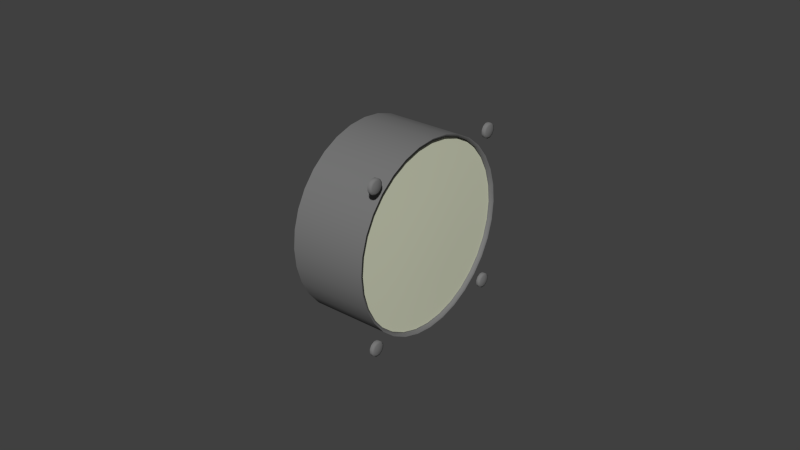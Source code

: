 # Source: manifold.blend  (saved by Blender 2.71.0; exported with 4.5.12 LTS)
import bpy
from mathutils import Matrix  # noqa: F401  (used for matrix-valued properties, if any)

bpy.ops.wm.read_factory_settings(use_empty=True)
scene = bpy.context.scene
scene.name = 'Scene'

# ---- collections
col_collection_1 = bpy.data.collections.new('Collection 1'); scene.collection.children.link(col_collection_1)

# ---- materials (node trees are filled in below, after node groups)
mat_engine_blk_025 = bpy.data.materials.new('Engine.blk.025')
mat_engine_blk_025.alpha_threshold = 0.0
mat_engine_blk_025.use_transparent_shadow = False
mat_engine_blk_025.diffuse_color = (0.1882, 0.1882, 0.1882, 1.0)
mat_engine_blk_025.specular_color = (0.498, 0.498, 0.498)
mat_engine_blk_025.roughness = 0.5
mat_engine_blk_025.specular_intensity = 0.12
mat_engine_blk_025.line_color = (0.0, 0.0, 0.0, 1.0)
mat_needle_014 = bpy.data.materials.new('Needle.014')
mat_needle_014.alpha_threshold = 0.0
mat_needle_014.use_transparent_shadow = False
mat_needle_014.diffuse_color = (0.6702, 0.8601, 0.6732, 1.0)
mat_needle_014.roughness = 0.5
mat_needle_014.specular_intensity = 0.12
mat_needle_014.line_color = (0.0, 0.0, 0.0, 1.0)
mat_engine_blk_026 = bpy.data.materials.new('Engine.blk.026')
mat_engine_blk_026.alpha_threshold = 0.0
mat_engine_blk_026.use_transparent_shadow = False
mat_engine_blk_026.diffuse_color = (0.1882, 0.1882, 0.1882, 1.0)
mat_engine_blk_026.specular_color = (0.498, 0.498, 0.498)
mat_engine_blk_026.roughness = 0.5
mat_engine_blk_026.specular_intensity = 0.12
mat_engine_blk_026.line_color = (0.0, 0.0, 0.0, 1.0)
mat_glass_011 = bpy.data.materials.new('Glass.011')
mat_glass_011.alpha_threshold = 0.0
mat_glass_011.use_transparent_shadow = False
mat_glass_011.diffuse_color = (0.6716, 0.696, 0.5298, 1.0)
mat_glass_011.roughness = 0.5
mat_glass_011.specular_intensity = 0.6
mat_glass_011.line_color = (0.0, 0.0, 0.0, 0.25)
mat_needle_013 = bpy.data.materials.new('Needle.013')
mat_needle_013.alpha_threshold = 0.0
mat_needle_013.use_transparent_shadow = False
mat_needle_013.diffuse_color = (0.6702, 0.8601, 0.6732, 1.0)
mat_needle_013.roughness = 0.5
mat_needle_013.specular_intensity = 0.12
mat_needle_013.line_color = (0.0, 0.0, 0.0, 1.0)
mat_texture_018 = bpy.data.materials.new('Texture.018')
mat_texture_018.alpha_threshold = 0.0
mat_texture_018.use_transparent_shadow = False
mat_texture_018.diffuse_color = (1.0, 1.0, 1.0, 1.0)
mat_texture_018.specular_color = (0.1, 0.1, 0.1)
mat_texture_018.roughness = 0.5
mat_texture_018.specular_intensity = 0.96
mat_texture_018.line_color = (0.0, 0.0, 0.0, 1.0)

# ---- node groups
ng_auto_smooth = bpy.data.node_groups.new('Auto Smooth', 'GeometryNodeTree')
_s = ng_auto_smooth.interface.new_socket(name='Geometry', in_out='OUTPUT', socket_type='NodeSocketGeometry')
_s = ng_auto_smooth.interface.new_socket(name='Geometry', in_out='INPUT', socket_type='NodeSocketGeometry')
_s = ng_auto_smooth.interface.new_socket(name='Angle', in_out='INPUT', socket_type='NodeSocketFloat')
_s.subtype = 'ANGLE'
_s.min_value = 0.0
_s.max_value = 3.142
ng_auto_smooth.is_modifier = True
_N = ng_auto_smooth.nodes; _L = ng_auto_smooth.links
n0 = _N.new('NodeGroupOutput'); n0.name = 'Group Output'; n0.location = (480, -100)
n1 = _N.new('NodeGroupInput'); n1.name = 'Group Input'; n1.location = (-420, -300)
n2 = _N.new('NodeGroupInput'); n2.name = 'Group Input.001'; n2.location = (-60, -100)
n3 = _N.new('GeometryNodeSetShadeSmooth'); n3.name = 'Set Shade Smooth'; n3.location = (120, -100)
n3.domain = 'EDGE'
n4 = _N.new('GeometryNodeSetShadeSmooth'); n4.name = 'Set Shade Smooth.001'; n4.location = (300, -100)
n5 = _N.new('GeometryNodeInputMeshEdgeAngle'); n5.name = 'Edge Angle'; n5.location = (-420, -220)
n6 = _N.new('GeometryNodeInputEdgeSmooth'); n6.name = 'Is Edge Smooth'; n6.location = (-60, -160)
n7 = _N.new('GeometryNodeInputShadeSmooth'); n7.name = 'Is Face Smooth'; n7.location = (-240, -340)
n8 = _N.new('FunctionNodeBooleanMath'); n8.name = 'Boolean Math'; n8.location = (-60, -220)
n9 = _N.new('FunctionNodeCompare'); n9.name = 'Compare'; n9.location = (-240, -180)
n9.operation = 'LESS_EQUAL'
_L.new(n5.outputs[0], n9.inputs[0])
_L.new(n4.outputs[0], n0.inputs[0])
_L.new(n1.outputs[1], n9.inputs[1])
_L.new(n9.outputs[0], n8.inputs[0])
_L.new(n7.outputs[0], n8.inputs[1])
_L.new(n2.outputs[0], n3.inputs[0])
_L.new(n6.outputs[0], n3.inputs[1])
_L.new(n3.outputs[0], n4.inputs[0])
_L.new(n8.outputs[0], n3.inputs[2])
n0.is_active_output = True

# ---- material node trees

# ---- world
world_world = bpy.data.worlds.new('World'); scene.world = world_world
world_world.color = (0.05088, 0.05088, 0.05088)
world_world.use_sun_shadow = False
world_world.sun_shadow_jitter_overblur = 0.0
world_world.cycles.sampling_method = 'MANUAL'
world_world.cycles.sample_map_resolution = 256

# ---- meshes
me_cylinder_064 = bpy.data.meshes.new('Cylinder.064')
me_cylinder_064.from_pydata([(-0.0005, 0.02682, 0.02682), (-0.0005, 0.02744, 0.02575), (-0.0005, 0.02744, 0.02451), (-0.0005, 0.02682, 0.02344), (-0.0005, 0.02575, 0.02282), (-0.0005, 0.02451, 0.02282), (-0.0005, 0.02344, 0.02344), (-0.0005, 0.02282, 0.02451), (-0.0005, 0.02282, 0.02575), (-0.0005, 0.02344, 0.02682), (-0.0005, 0.02451, 0.02744), (-0.0005, 0.02575, 0.02744), (0.000434, 0.02682, 0.02682), (0.000434, 0.02744, 0.02575), (0.000434, 0.02744, 0.02451), (0.000434, 0.02682, 0.02344), (0.000434, 0.02575, 0.02282), (0.000434, 0.02451, 0.02282), (0.000434, 0.02344, 0.02344), (0.000434, 0.02282, 0.02451), (0.000434, 0.02282, 0.02575), (0.000434, 0.02344, 0.02682), (0.000434, 0.02451, 0.02744), (0.000434, 0.02575, 0.02744), (-0.0005, 0.02513, 0.02513), (0.000984, 0.02513, 0.02513), (0.000688, 0.0264, 0.0264), (0.000688, 0.02686, 0.0256), (0.000688, 0.02686, 0.02467), (0.000688, 0.0264, 0.02387), (0.000688, 0.0256, 0.02341), (0.000688, 0.02467, 0.02341), (0.000688, 0.02387, 0.02387), (0.000688, 0.02341, 0.02467), (0.000688, 0.02341, 0.0256), (0.000688, 0.02387, 0.0264), (0.000688, 0.02467, 0.02686), (0.000688, 0.0256, 0.02686), (0.000688, -0.02457, 0.02686), (0.000688, -0.02549, 0.02686), (0.000688, -0.02629, 0.0264), (0.000688, -0.02675, 0.0256), (0.000688, -0.02675, 0.02467), (0.000688, -0.02629, 0.02387), (0.000688, -0.02549, 0.02341), (0.000688, -0.02457, 0.02341), (0.000688, -0.02376, 0.02387), (0.000688, -0.0233, 0.02467), (0.000688, -0.0233, 0.0256), (0.000688, -0.02376, 0.0264), (0.000984, -0.02503, 0.02513), (-0.0005, -0.02503, 0.02513), (0.000434, -0.02441, 0.02744), (0.000434, -0.02565, 0.02744), (0.000434, -0.02672, 0.02682), (0.000434, -0.02734, 0.02575), (0.000434, -0.02734, 0.02451), (0.000434, -0.02672, 0.02344), (0.000434, -0.02565, 0.02282), (0.000434, -0.02441, 0.02282), (0.000434, -0.02334, 0.02344), (0.000434, -0.02272, 0.02451), (0.000434, -0.02272, 0.02575), (0.000434, -0.02334, 0.02682), (-0.0005, -0.02441, 0.02744), (-0.0005, -0.02565, 0.02744), (-0.0005, -0.02672, 0.02682), (-0.0005, -0.02734, 0.02575), (-0.0005, -0.02734, 0.02451), (-0.0005, -0.02672, 0.02344), (-0.0005, -0.02565, 0.02282), (-0.0005, -0.02441, 0.02282), (-0.0005, -0.02334, 0.02344), (-0.0005, -0.02272, 0.02451), (-0.0005, -0.02272, 0.02575), (-0.0005, -0.02334, 0.02682), (-0.0005, -0.02334, -0.02334), (-0.0005, -0.02272, -0.02441), (-0.0005, -0.02272, -0.02565), (-0.0005, -0.02334, -0.02672), (-0.0005, -0.02441, -0.02734), (-0.0005, -0.02565, -0.02734), (-0.0005, -0.02672, -0.02672), (-0.0005, -0.02734, -0.02565), (-0.0005, -0.02734, -0.02441), (-0.0005, -0.02672, -0.02334), (-0.0005, -0.02565, -0.02272), (-0.0005, -0.02441, -0.02272), (0.000434, -0.02334, -0.02334), (0.000434, -0.02272, -0.02441), (0.000434, -0.02272, -0.02565), (0.000434, -0.02334, -0.02672), (0.000434, -0.02441, -0.02734), (0.000434, -0.02565, -0.02734), (0.000434, -0.02672, -0.02672), (0.000434, -0.02734, -0.02565), (0.000434, -0.02734, -0.02441), (0.000434, -0.02672, -0.02334), (0.000434, -0.02565, -0.02272), (0.000434, -0.02441, -0.02272), (-0.0005, -0.02503, -0.02503), (0.000984, -0.02503, -0.02503), (0.000688, -0.02376, -0.02376), (0.000688, -0.0233, -0.02457), (0.000688, -0.0233, -0.02549), (0.000688, -0.02376, -0.02629), (0.000688, -0.02457, -0.02675), (0.000688, -0.02549, -0.02675), (0.000688, -0.02629, -0.02629), (0.000688, -0.02675, -0.02549), (0.000688, -0.02675, -0.02457), (0.000688, -0.02629, -0.02376), (0.000688, -0.02549, -0.0233), (0.000688, -0.02457, -0.0233), (0.000688, 0.0256, -0.0233), (0.000688, 0.02467, -0.0233), (0.000688, 0.02387, -0.02376), (0.000688, 0.02341, -0.02457), (0.000688, 0.02341, -0.02549), (0.000688, 0.02387, -0.02629), (0.000688, 0.02467, -0.02675), (0.000688, 0.0256, -0.02675), (0.000688, 0.0264, -0.02629), (0.000688, 0.02686, -0.02549), (0.000688, 0.02686, -0.02457), (0.000688, 0.0264, -0.02376), (0.000984, 0.02513, -0.02503), (-0.0005, 0.02513, -0.02503), (0.000434, 0.02575, -0.02272), (0.000434, 0.02451, -0.02272), (0.000434, 0.02344, -0.02334), (0.000434, 0.02282, -0.02441), (0.000434, 0.02282, -0.02565), (0.000434, 0.02344, -0.02672), (0.000434, 0.02451, -0.02734), (0.000434, 0.02575, -0.02734), (0.000434, 0.02682, -0.02672), (0.000434, 0.02744, -0.02565), (0.000434, 0.02744, -0.02441), (0.000434, 0.02682, -0.02334), (-0.0005, 0.02575, -0.02272), (-0.0005, 0.02451, -0.02272), (-0.0005, 0.02344, -0.02334), (-0.0005, 0.02282, -0.02441), (-0.0005, 0.02282, -0.02565), (-0.0005, 0.02344, -0.02672), (-0.0005, 0.02451, -0.02734), (-0.0005, 0.02575, -0.02734), (-0.0005, 0.02682, -0.02672), (-0.0005, 0.02744, -0.02565), (-0.0005, 0.02744, -0.02441), (-0.0005, 0.02682, -0.02334)], [], [(0, 12, 13, 1), (1, 13, 14, 2), (2, 14, 15, 3), (3, 15, 16, 4), (4, 16, 17, 5), (5, 17, 18, 6), (6, 18, 19, 7), (7, 19, 20, 8), (8, 20, 21, 9), (9, 21, 22, 10), (10, 22, 23, 11), (12, 0, 11, 23), (24, 0, 1), (26, 25, 27), (12, 26, 27, 13), (2, 24, 1), (27, 25, 28), (13, 27, 28, 14), (3, 24, 2), (28, 25, 29), (14, 28, 29, 15), (4, 24, 3), (29, 25, 30), (15, 29, 30, 16), (5, 24, 4), (30, 25, 31), (16, 30, 31, 17), (6, 24, 5), (31, 25, 32), (17, 31, 32, 18), (7, 24, 6), (32, 25, 33), (18, 32, 33, 19), (8, 24, 7), (33, 25, 34), (19, 33, 34, 20), (9, 24, 8), (34, 25, 35), (20, 34, 35, 21), (10, 24, 9), (35, 25, 36), (21, 35, 36, 22), (11, 24, 10), (36, 25, 37), (22, 36, 37, 23), (0, 24, 11), (37, 25, 26), (23, 37, 26, 12), (52, 38, 49, 63), (38, 50, 49), (75, 51, 64), (53, 39, 38, 52), (39, 50, 38), (64, 51, 65), (54, 40, 39, 53), (40, 50, 39), (65, 51, 66), (55, 41, 40, 54), (41, 50, 40), (66, 51, 67), (56, 42, 41, 55), (42, 50, 41), (67, 51, 68), (57, 43, 42, 56), (43, 50, 42), (68, 51, 69), (58, 44, 43, 57), (44, 50, 43), (69, 51, 70), (59, 45, 44, 58), (45, 50, 44), (70, 51, 71), (60, 46, 45, 59), (46, 50, 45), (71, 51, 72), (61, 47, 46, 60), (47, 50, 46), (72, 51, 73), (62, 48, 47, 61), (48, 50, 47), (73, 51, 74), (63, 49, 48, 62), (49, 50, 48), (74, 51, 75), (64, 52, 63, 75), (65, 53, 52, 64), (66, 54, 53, 65), (67, 55, 54, 66), (68, 56, 55, 67), (69, 57, 56, 68), (70, 58, 57, 69), (71, 59, 58, 70), (72, 60, 59, 71), (73, 61, 60, 72), (74, 62, 61, 73), (75, 63, 62, 74), (76, 88, 89, 77), (77, 89, 90, 78), (78, 90, 91, 79), (79, 91, 92, 80), (80, 92, 93, 81), (81, 93, 94, 82), (82, 94, 95, 83), (83, 95, 96, 84), (84, 96, 97, 85), (85, 97, 98, 86), (86, 98, 99, 87), (87, 99, 88, 76), (77, 100, 76), (102, 101, 103), (88, 102, 103, 89), (78, 100, 77), (103, 101, 104), (89, 103, 104, 90), (79, 100, 78), (104, 101, 105), (90, 104, 105, 91), (80, 100, 79), (105, 101, 106), (91, 105, 106, 92), (81, 100, 80), (106, 101, 107), (92, 106, 107, 93), (82, 100, 81), (107, 101, 108), (93, 107, 108, 94), (83, 100, 82), (108, 101, 109), (94, 108, 109, 95), (84, 100, 83), (109, 101, 110), (95, 109, 110, 96), (85, 100, 84), (110, 101, 111), (96, 110, 111, 97), (86, 100, 85), (111, 101, 112), (97, 111, 112, 98), (87, 100, 86), (112, 101, 113), (98, 112, 113, 99), (76, 100, 87), (113, 101, 102), (99, 113, 102, 88), (128, 114, 125, 139), (114, 126, 125), (151, 127, 140), (129, 115, 114, 128), (115, 126, 114), (140, 127, 141), (130, 116, 115, 129), (116, 126, 115), (141, 127, 142), (131, 117, 116, 130), (117, 126, 116), (142, 127, 143), (132, 118, 117, 131), (118, 126, 117), (143, 127, 144), (133, 119, 118, 132), (119, 126, 118), (144, 127, 145), (134, 120, 119, 133), (120, 126, 119), (145, 127, 146), (135, 121, 120, 134), (121, 126, 120), (146, 127, 147), (136, 122, 121, 135), (122, 126, 121), (147, 127, 148), (137, 123, 122, 136), (123, 126, 122), (148, 127, 149), (138, 124, 123, 137), (124, 126, 123), (149, 127, 150), (139, 125, 124, 138), (125, 126, 124), (150, 127, 151), (140, 128, 139, 151), (141, 129, 128, 140), (142, 130, 129, 141), (143, 131, 130, 142), (144, 132, 131, 143), (145, 133, 132, 144), (146, 134, 133, 145), (147, 135, 134, 146), (148, 136, 135, 147), (149, 137, 136, 148), (150, 138, 137, 149), (151, 139, 138, 150)])
me_cylinder_064.polygons.foreach_set('use_smooth', [True] * 192)
me_cylinder_064.materials.append(mat_engine_blk_025)
me_cylinder_064.use_remesh_preserve_volume = False
me_cylinder_064.use_remesh_preserve_attributes = False
me_cylinder_064.use_mirror_vertex_groups = False
me_cylinder_064.update()
me_plane_012 = bpy.data.meshes.new('Plane.012')
me_plane_012.from_pydata([(-0.004577, 0.000544, -0.001845), (-0.004577, 0.000518, -0.02224), (-0.004577, -0.000575, -0.02224), (-0.004577, -0.000549, -0.001843), (-0.0041, -3.1e-05, -0.02374), (-0.004577, 0.001602, 0.000923), (-0.004577, 0.001849, -2e-06), (-0.004577, 0.0016, -0.000926), (-0.0041, -2e-06, -0.001849), (-0.004577, -0.001602, -0.000923), (-0.004577, -0.001849, 2e-06), (-0.004577, -0.0016, 0.000926), (-0.004577, -0.000923, 0.001602), (-0.0041, 2e-06, 0.001849), (-0.004577, 0.000926, 0.0016), (-0.003104, 0.0, 0.0), (-0.003104, 1.4e-05, 0.01134), (-0.004577, -0.000911, 0.009741), (-0.0041, 1.3e-05, 0.009493), (-0.004577, 0.000937, 0.009739), (-0.004577, 0.001615, 0.01041), (-0.004577, 0.001863, 0.01134), (-0.004577, 0.001616, 0.01226), (-0.004577, 1.6e-05, 0.01319), (-0.004577, -0.001586, 0.01227), (-0.004577, -0.001834, 0.01134), (-0.004577, -0.001587, 0.01042), (-0.004577, 0.000941, 0.0129), (-0.004577, -0.000907, 0.0129)], [], [(2, 4, 8, 3), (0, 8, 4, 1), (15, 6, 5), (15, 7, 6), (15, 0, 7), (8, 0, 15), (15, 3, 8), (15, 9, 3), (15, 10, 9), (15, 11, 10), (15, 12, 11), (15, 13, 12), (15, 14, 13), (15, 5, 14), (16, 26, 17), (16, 17, 18), (16, 18, 19), (16, 19, 20), (16, 20, 21), (16, 21, 22), (16, 22, 27), (16, 27, 23), (16, 23, 28), (16, 28, 24), (16, 24, 25), (16, 25, 26), (12, 13, 18, 17), (13, 14, 19, 18)])
me_plane_012.polygons.foreach_set('use_smooth', [True] * 28)
me_plane_012.materials.append(mat_needle_014)
me_plane_012.materials.append(mat_engine_blk_026)
me_plane_012.use_remesh_preserve_volume = False
me_plane_012.use_remesh_preserve_attributes = False
me_plane_012.use_mirror_vertex_groups = False
me_plane_012.update()
me_circle_021 = bpy.data.meshes.new('Circle.021')
me_circle_021.from_pydata([(-0.003715, 0.02076, 0.02076), (-0.003715, 0.02442, 0.01632), (-0.003715, 0.02713, 0.01124), (-0.003715, 0.0288, 0.005729), (-0.003715, 0.02937, 0.0), (-0.003715, 0.0288, -0.005729), (-0.003715, 0.02713, -0.01124), (-0.003715, 0.02442, -0.01632), (-0.003715, 0.02076, -0.02076), (-0.003715, 0.01632, -0.02442), (-0.003715, 0.01124, -0.02713), (-0.003715, 0.005729, -0.0288), (-0.003715, 0.0, -0.02937), (-0.003715, -0.005729, -0.0288), (-0.003715, -0.01124, -0.02713), (-0.003715, -0.01632, -0.02442), (-0.003715, -0.02076, -0.02076), (-0.003715, -0.02442, -0.01632), (-0.003715, -0.02713, -0.01124), (-0.003715, -0.0288, -0.005729), (-0.003715, -0.02937, 0.0), (-0.003715, -0.0288, 0.005729), (-0.003715, -0.02713, 0.01124), (-0.003715, -0.02442, 0.01632), (-0.003715, -0.02076, 0.02076), (-0.003715, -0.01632, 0.02442), (-0.003715, -0.01124, 0.02713), (-0.003715, -0.005729, 0.0288), (-0.003715, 0.0, 0.02937), (-0.003715, 0.005729, 0.0288), (-0.003715, 0.01124, 0.02713), (-0.003715, 0.01632, 0.02442), (-0.001639, 0.01632, 0.02442), (-0.001639, 0.02076, 0.02076), (-0.001639, 0.01124, 0.02713), (-0.001639, 0.005729, 0.0288), (-0.001639, 0.0, 0.02937), (-0.001639, -0.005729, 0.0288), (-0.001639, -0.01124, 0.02713), (-0.001639, -0.01632, 0.02442), (-0.001639, -0.02076, 0.02076), (-0.001639, -0.02442, 0.01632), (-0.001639, -0.02713, 0.01124), (-0.001639, -0.0288, 0.005729), (-0.001639, -0.02937, 0.0), (-0.001639, -0.0288, -0.005729), (-0.001639, -0.02713, -0.01124), (-0.001639, -0.02442, -0.01632), (-0.001639, -0.02076, -0.02076), (-0.001639, -0.01632, -0.02442), (-0.001639, -0.01124, -0.02713), (-0.001639, -0.005729, -0.0288), (-0.001639, 0.0, -0.02937), (-0.001639, 0.005729, -0.0288), (-0.001639, 0.01124, -0.02713), (-0.001639, 0.01632, -0.02442), (-0.001639, 0.02076, -0.02076), (-0.001639, 0.02442, -0.01632), (-0.001639, 0.02713, -0.01124), (-0.001639, 0.0288, -0.005729), (-0.001639, 0.02937, 0.0), (-0.001639, 0.0288, 0.005729), (-0.001639, 0.02713, 0.01124), (-0.001639, 0.02442, 0.01632), (-0.00102, 0.0, 0.0), (-0.001188, 0.008158, 0.01221), (-0.001188, 0.01038, 0.01038), (-0.001188, 0.005619, 0.01357), (-0.001188, 0.002865, 0.0144), (-0.001188, 0.0, 0.01468), (-0.001188, -0.002865, 0.0144), (-0.001188, -0.005619, 0.01357), (-0.001188, -0.008158, 0.01221), (-0.001188, -0.01038, 0.01038), (-0.001188, -0.01221, 0.008158), (-0.001188, -0.01357, 0.005619), (-0.001188, -0.0144, 0.002865), (-0.001188, -0.01468, 0.0), (-0.001188, -0.0144, -0.002865), (-0.001188, -0.01357, -0.005619), (-0.001188, -0.01221, -0.008158), (-0.001188, -0.01038, -0.01038), (-0.001188, -0.008158, -0.01221), (-0.001188, -0.005619, -0.01357), (-0.001188, -0.002865, -0.0144), (-0.001188, 0.0, -0.01468), (-0.001188, 0.002865, -0.0144), (-0.001188, 0.005619, -0.01357), (-0.001188, 0.008158, -0.01221), (-0.001188, 0.01038, -0.01038), (-0.001188, 0.01221, -0.008158), (-0.001188, 0.01357, -0.005619), (-0.001188, 0.0144, -0.002865), (-0.001188, 0.01468, 0.0), (-0.001188, 0.0144, 0.002865), (-0.001188, 0.01357, 0.005619), (-0.001188, 0.01221, 0.008158)], [], [(0, 31, 32, 33), (31, 30, 34, 32), (30, 29, 35, 34), (29, 28, 36, 35), (28, 27, 37, 36), (27, 26, 38, 37), (26, 25, 39, 38), (25, 24, 40, 39), (24, 23, 41, 40), (23, 22, 42, 41), (22, 21, 43, 42), (21, 20, 44, 43), (20, 19, 45, 44), (19, 18, 46, 45), (18, 17, 47, 46), (17, 16, 48, 47), (16, 15, 49, 48), (15, 14, 50, 49), (14, 13, 51, 50), (13, 12, 52, 51), (12, 11, 53, 52), (11, 10, 54, 53), (10, 9, 55, 54), (9, 8, 56, 55), (8, 7, 57, 56), (7, 6, 58, 57), (6, 5, 59, 58), (5, 4, 60, 59), (4, 3, 61, 60), (3, 2, 62, 61), (2, 1, 63, 62), (1, 0, 33, 63), (65, 64, 66), (32, 65, 66, 33), (67, 64, 65), (34, 67, 65, 32), (68, 64, 67), (35, 68, 67, 34), (69, 64, 68), (36, 69, 68, 35), (70, 64, 69), (37, 70, 69, 36), (71, 64, 70), (38, 71, 70, 37), (72, 64, 71), (39, 72, 71, 38), (73, 64, 72), (40, 73, 72, 39), (74, 64, 73), (41, 74, 73, 40), (75, 64, 74), (42, 75, 74, 41), (76, 64, 75), (43, 76, 75, 42), (77, 64, 76), (44, 77, 76, 43), (78, 64, 77), (45, 78, 77, 44), (79, 64, 78), (46, 79, 78, 45), (80, 64, 79), (47, 80, 79, 46), (81, 64, 80), (48, 81, 80, 47), (82, 64, 81), (49, 82, 81, 48), (83, 64, 82), (50, 83, 82, 49), (84, 64, 83), (51, 84, 83, 50), (85, 64, 84), (52, 85, 84, 51), (86, 64, 85), (53, 86, 85, 52), (87, 64, 86), (54, 87, 86, 53), (88, 64, 87), (55, 88, 87, 54), (89, 64, 88), (56, 89, 88, 55), (90, 64, 89), (57, 90, 89, 56), (91, 64, 90), (58, 91, 90, 57), (92, 64, 91), (59, 92, 91, 58), (93, 64, 92), (60, 93, 92, 59), (94, 64, 93), (61, 94, 93, 60), (95, 64, 94), (62, 95, 94, 61), (96, 64, 95), (63, 96, 95, 62), (66, 64, 96), (33, 66, 96, 63)])
me_circle_021.polygons.foreach_set('use_smooth', [True] * 96)
me_circle_021.materials.append(mat_glass_011)
me_circle_021.use_remesh_preserve_volume = False
me_circle_021.use_remesh_preserve_attributes = False
me_circle_021.use_mirror_vertex_groups = False
me_circle_021.update()
me_cylinder_063 = bpy.data.meshes.new('Cylinder.063')
me_cylinder_063.from_pydata([(-0.004874, 0.02025, 0.02025), (-0.004874, 0.02381, 0.01591), (-0.004874, 0.02645, 0.01096), (-0.004874, 0.02808, 0.005586), (-0.004874, 0.02863, 0.0), (-0.004874, 0.02808, -0.005586), (-0.004874, 0.02645, -0.01096), (-0.004874, 0.02381, -0.01591), (-0.004874, 0.02025, -0.02025), (-0.004874, 0.01591, -0.02381), (-0.004874, 0.01096, -0.02645), (-0.004874, 0.005586, -0.02808), (-0.004874, 0.0, -0.02863), (-0.004874, -0.005586, -0.02808), (-0.004874, -0.01096, -0.02645), (-0.004874, -0.01591, -0.02381), (-0.004874, -0.02025, -0.02025), (-0.004874, -0.02381, -0.01591), (-0.004874, -0.02645, -0.01096), (-0.004874, -0.02808, -0.005586), (-0.004874, -0.02863, 0.0), (-0.004874, -0.02808, 0.005586), (-0.004874, -0.02645, 0.01096), (-0.004874, -0.02381, 0.01591), (-0.004874, -0.02025, 0.02025), (-0.004874, -0.01591, 0.02381), (-0.004874, -0.01096, 0.02645), (-0.004874, -0.005586, 0.02808), (-0.004874, 0.0, 0.02863), (-0.004874, 0.005586, 0.02808), (-0.004874, 0.01096, 0.02645), (-0.004874, 0.01591, 0.02381), (-0.004874, 0.0, 0.0)], [], [(1, 0, 32), (32, 2, 1), (32, 3, 2), (32, 4, 3), (32, 5, 4), (32, 6, 5), (32, 7, 6), (32, 8, 7), (32, 9, 8), (32, 10, 9), (32, 11, 10), (32, 12, 11), (32, 13, 12), (32, 14, 13), (32, 15, 14), (32, 16, 15), (32, 17, 16), (32, 18, 17), (32, 19, 18), (32, 20, 19), (32, 21, 20), (32, 22, 21), (32, 23, 22), (32, 24, 23), (32, 25, 24), (32, 26, 25), (32, 27, 26), (32, 28, 27), (32, 29, 28), (32, 30, 29), (32, 31, 30), (32, 0, 31)])
_uv = me_cylinder_063.uv_layers.new(name='UVMap')
_uv.uv.foreach_set('vector', [0.9157, 0.7778, 0.8536, 0.8536, 0.5, 0.5, 0.5, 0.5, 0.9619, 0.6913, 0.9157, 0.7778, 0.5, 0.5, 0.9904, 0.5975, 0.9619, 0.6913, 0.5, 0.5, 1.0, 0.5, 0.9904, 0.5975, 0.5, 0.5, 0.9904, 0.4025, 1.0, 0.5, 0.5, 0.5, 0.9619, 0.3087, 0.9904, 0.4025, 0.5, 0.5, 0.9157, 0.2222, 0.9619, 0.3087, 0.5, 0.5, 0.8536, 0.1464, 0.9157, 0.2222, 0.5, 0.5, 0.7778, 0.08427, 0.8536, 0.1464, 0.5, 0.5, 0.6913, 0.03806, 0.7778, 0.08427, 0.5, 0.5, 0.5975, 0.009607, 0.6913, 0.03806, 0.5, 0.5, 0.5, 0.0, 0.5975, 0.009607, 0.5, 0.5, 0.4025, 0.009607, 0.5, 0.0, 0.5, 0.5, 0.3087, 0.03806, 0.4025, 0.009607, 0.5, 0.5, 0.2222, 0.08426, 0.3087, 0.03806, 0.5, 0.5, 0.1464, 0.1464, 0.2222, 0.08426, 0.5, 0.5, 0.08427, 0.2222, 0.1464, 0.1464, 0.5, 0.5, 0.03806, 0.3087, 0.08427, 0.2222, 0.5, 0.5, 0.009608, 0.4025, 0.03806, 0.3087, 0.5, 0.5, 0.0, 0.5, 0.009608, 0.4025, 0.5, 0.5, 0.009607, 0.5975, 0.0, 0.5, 0.5, 0.5, 0.03806, 0.6913, 0.009607, 0.5975, 0.5, 0.5, 0.08426, 0.7778, 0.03806, 0.6913, 0.5, 0.5, 0.1464, 0.8536, 0.08426, 0.7778, 0.5, 0.5, 0.2222, 0.9157, 0.1464, 0.8536, 0.5, 0.5, 0.3087, 0.9619, 0.2222, 0.9157, 0.5, 0.5, 0.4025, 0.9904, 0.3087, 0.9619, 0.5, 0.5, 0.5, 1.0, 0.4025, 0.9904, 0.5, 0.5, 0.5975, 0.9904, 0.5, 1.0, 0.5, 0.5, 0.6913, 0.9619, 0.5975, 0.9904, 0.5, 0.5, 0.7778, 0.9157, 0.6913, 0.9619, 0.5, 0.5, 0.8536, 0.8536, 0.7778, 0.9157])
me_cylinder_063.materials.append(mat_needle_013)
me_cylinder_063.use_remesh_preserve_volume = False
me_cylinder_063.use_remesh_preserve_attributes = False
me_cylinder_063.use_mirror_vertex_groups = False
me_cylinder_063.update()
me_cylinder_062 = bpy.data.meshes.new('Cylinder.062')
me_cylinder_062.from_pydata([(-0.004974, 0.02025, 0.02025), (-0.004974, 0.02381, 0.01591), (-0.004974, 0.02645, 0.01096), (-0.004974, 0.02808, 0.005586), (-0.004974, 0.02863, 0.0), (-0.004974, 0.02808, -0.005586), (-0.004974, 0.02645, -0.01096), (-0.004974, 0.02381, -0.01591), (-0.004974, 0.02025, -0.02025), (-0.004974, 0.01591, -0.02381), (-0.004974, 0.01096, -0.02645), (-0.004974, 0.005586, -0.02808), (-0.004974, 0.0, -0.02863), (-0.004974, -0.005586, -0.02808), (-0.004974, -0.01096, -0.02645), (-0.004974, -0.01591, -0.02381), (-0.004974, -0.02025, -0.02025), (-0.004974, -0.02381, -0.01591), (-0.004974, -0.02645, -0.01096), (-0.004974, -0.02808, -0.005586), (-0.004974, -0.02863, 0.0), (-0.004974, -0.02808, 0.005586), (-0.004974, -0.02645, 0.01096), (-0.004974, -0.02381, 0.01591), (-0.004974, -0.02025, 0.02025), (-0.004974, -0.01591, 0.02381), (-0.004974, -0.01096, 0.02645), (-0.004974, -0.005586, 0.02808), (-0.004974, 0.0, 0.02863), (-0.004974, 0.005586, 0.02808), (-0.004974, 0.01096, 0.02645), (-0.004974, 0.01591, 0.02381), (-0.004974, 0.0, 0.0)], [], [(1, 0, 32), (32, 2, 1), (32, 3, 2), (32, 4, 3), (32, 5, 4), (32, 6, 5), (32, 7, 6), (32, 8, 7), (32, 9, 8), (32, 10, 9), (32, 11, 10), (32, 12, 11), (32, 13, 12), (32, 14, 13), (32, 15, 14), (32, 16, 15), (32, 17, 16), (32, 18, 17), (32, 19, 18), (32, 20, 19), (32, 21, 20), (32, 22, 21), (32, 23, 22), (32, 24, 23), (32, 25, 24), (32, 26, 25), (32, 27, 26), (32, 28, 27), (32, 29, 28), (32, 30, 29), (32, 31, 30), (32, 0, 31)])
_uv = me_cylinder_062.uv_layers.new(name='UVMap')
_uv.uv.foreach_set('vector', [0.5, 0.5, 0.9157, 0.7778, 0.8536, 0.8536, 0.5, 0.5, 0.9619, 0.6913, 0.9157, 0.7778, 0.5, 0.5, 0.9904, 0.5975, 0.9619, 0.6913, 0.5, 0.5, 1.0, 0.5, 0.9904, 0.5975, 0.5, 0.5, 0.9904, 0.4025, 1.0, 0.5, 0.5, 0.5, 0.9619, 0.3087, 0.9904, 0.4025, 0.5, 0.5, 0.9157, 0.2222, 0.9619, 0.3087, 0.5, 0.5, 0.8536, 0.1464, 0.9157, 0.2222, 0.5, 0.5, 0.7778, 0.08427, 0.8536, 0.1464, 0.5, 0.5, 0.6913, 0.03806, 0.7778, 0.08427, 0.5, 0.5, 0.5975, 0.009607, 0.6913, 0.03806, 0.5, 0.5, 0.5, 0.0, 0.5975, 0.009607, 0.5, 0.5, 0.4025, 0.009607, 0.5, 0.0, 0.5, 0.5, 0.3087, 0.03806, 0.4025, 0.009607, 0.5, 0.5, 0.2222, 0.08426, 0.3087, 0.03806, 0.5, 0.5, 0.1464, 0.1464, 0.2222, 0.08426, 0.5, 0.5, 0.08427, 0.2222, 0.1464, 0.1464, 0.5, 0.5, 0.03806, 0.3087, 0.08427, 0.2222, 0.5, 0.5, 0.009608, 0.4025, 0.03806, 0.3087, 0.5, 0.5, 0.0, 0.5, 0.009608, 0.4025, 0.5, 0.5, 0.009607, 0.5975, 0.0, 0.5, 0.5, 0.5, 0.03806, 0.6913, 0.009607, 0.5975, 0.5, 0.5, 0.08426, 0.7778, 0.03806, 0.6913, 0.5, 0.5, 0.1464, 0.8536, 0.08426, 0.7778, 0.5, 0.5, 0.2222, 0.9157, 0.1464, 0.8536, 0.5, 0.5, 0.3087, 0.9619, 0.2222, 0.9157, 0.5, 0.5, 0.4025, 0.9904, 0.3087, 0.9619, 0.5, 0.5, 0.5, 1.0, 0.4025, 0.9904, 0.5, 0.5, 0.5975, 0.9904, 0.5, 1.0, 0.5, 0.5, 0.6913, 0.9619, 0.5975, 0.9904, 0.5, 0.5, 0.7778, 0.9157, 0.6913, 0.9619, 0.5, 0.5, 0.8536, 0.8536, 0.7778, 0.9157])
me_cylinder_062.materials.append(mat_texture_018)
me_cylinder_062.use_remesh_preserve_volume = False
me_cylinder_062.use_remesh_preserve_attributes = False
me_cylinder_062.use_mirror_vertex_groups = False
me_cylinder_062.update()
me_cylinder_061 = bpy.data.meshes.new('Cylinder.061')
me_cylinder_061.from_pydata([(-0.0256, 0.0215, 0.0215), (-0.0256, 0.02528, 0.01689), (-0.0256, 0.02809, 0.01163), (-0.0256, 0.02982, 0.005931), (-0.0256, 0.0304, 0.0), (-0.0256, 0.02982, -0.005931), (-0.0256, 0.02809, -0.01163), (-0.0256, 0.02528, -0.01689), (-0.0256, 0.0215, -0.0215), (-0.0256, 0.01689, -0.02528), (-0.0256, 0.01163, -0.02809), (-0.0256, 0.005931, -0.02982), (-0.0256, 0.0, -0.0304), (-0.0256, -0.005931, -0.02982), (-0.0256, -0.01163, -0.02809), (-0.0256, -0.01689, -0.02528), (-0.0256, -0.0215, -0.0215), (-0.0256, -0.02528, -0.01689), (-0.0256, -0.02809, -0.01163), (-0.0256, -0.02982, -0.005931), (-0.0256, -0.0304, 0.0), (-0.0256, -0.02982, 0.005931), (-0.0256, -0.02809, 0.01163), (-0.0256, -0.02528, 0.01689), (-0.0256, -0.0215, 0.0215), (-0.0256, -0.01689, 0.02528), (-0.0256, -0.01163, 0.02809), (-0.0256, -0.005931, 0.02982), (-0.0256, 0.0, 0.0304), (-0.0256, 0.005931, 0.02982), (-0.0256, 0.01163, 0.02809), (-0.0256, 0.01689, 0.02528), (-0.0005, 0.0215, 0.0215), (-0.0005, 0.02528, 0.01689), (-0.0005, 0.02809, 0.01163), (-0.0005, 0.02982, 0.005931), (-0.0005, 0.0304, 0.0), (-0.0005, 0.02982, -0.005931), (-0.0005, 0.02809, -0.01163), (-0.0005, 0.02528, -0.01689), (-0.0005, 0.0215, -0.0215), (-0.0005, 0.01689, -0.02528), (-0.0005, 0.01163, -0.02809), (-0.0005, 0.005931, -0.02982), (-0.0005, 0.0, -0.0304), (-0.0005, -0.005931, -0.02982), (-0.0005, -0.01163, -0.02809), (-0.0005, -0.01689, -0.02528), (-0.0005, -0.0215, -0.0215), (-0.0005, -0.02528, -0.01689), (-0.0005, -0.02809, -0.01163), (-0.0005, -0.02982, -0.005931), (-0.0005, -0.0304, 0.0), (-0.0005, -0.02982, 0.005931), (-0.0005, -0.02809, 0.01163), (-0.0005, -0.02528, 0.01689), (-0.0005, -0.0215, 0.0215), (-0.0005, -0.01689, 0.02528), (-0.0005, -0.01163, 0.02809), (-0.0005, -0.005931, 0.02982), (-0.0005, 0.0, 0.0304), (-0.0005, 0.005931, 0.02982), (-0.0005, 0.01163, 0.02809), (-0.0005, 0.01689, 0.02528), (-0.0256, 0.0, 0.0), (-0.00075, 0.01642, 0.02458), (-0.00075, 0.0209, 0.0209), (-0.00075, 0.01131, 0.02731), (-0.00075, 0.005767, 0.02899), (-0.00075, 0.0, 0.02956), (-0.00075, -0.005768, 0.02899), (-0.00075, -0.01131, 0.02731), (-0.00075, -0.01642, 0.02458), (-0.00075, -0.0209, 0.0209), (-0.00075, -0.02458, 0.01642), (-0.00075, -0.02731, 0.01131), (-0.00075, -0.02899, 0.005767), (-0.00075, -0.02956, 0.0), (-0.00075, -0.02899, -0.005768), (-0.00075, -0.02731, -0.01131), (-0.00075, -0.02458, -0.01642), (-0.00075, -0.0209, -0.0209), (-0.00075, -0.01642, -0.02458), (-0.00075, -0.01131, -0.02731), (-0.00075, -0.005767, -0.02899), (-0.00075, 0.0, -0.02956), (-0.00075, 0.005767, -0.02899), (-0.00075, 0.01131, -0.02731), (-0.00075, 0.01642, -0.02458), (-0.00075, 0.0209, -0.0209), (-0.00075, 0.02458, -0.01642), (-0.00075, 0.02731, -0.01131), (-0.00075, 0.02899, -0.005767), (-0.00075, 0.02956, 0.0), (-0.00075, 0.02899, 0.005767), (-0.00075, 0.02731, 0.01131), (-0.00075, 0.02458, 0.01642), (-0.002, 0.0209, 0.0209), (-0.002, 0.02458, 0.01642), (-0.002, 0.02731, 0.01131), (-0.002, 0.02899, 0.005767), (-0.002, 0.02956, 0.0), (-0.002, 0.02899, -0.005767), (-0.002, 0.02731, -0.01131), (-0.002, 0.02458, -0.01642), (-0.002, 0.0209, -0.0209), (-0.002, 0.01642, -0.02458), (-0.002, 0.01131, -0.02731), (-0.002, 0.005767, -0.02899), (-0.002, 0.0, -0.02956), (-0.002, -0.005767, -0.02899), (-0.002, -0.01131, -0.02731), (-0.002, -0.01642, -0.02458), (-0.002, -0.0209, -0.0209), (-0.002, -0.02458, -0.01642), (-0.002, -0.02731, -0.01131), (-0.002, -0.02899, -0.005768), (-0.002, -0.02956, 0.0), (-0.002, -0.02899, 0.005767), (-0.002, -0.02731, 0.01131), (-0.002, -0.02458, 0.01642), (-0.002, -0.0209, 0.0209), (-0.002, -0.01642, 0.02458), (-0.002, -0.01131, 0.02731), (-0.002, -0.005768, 0.02899), (-0.002, 0.0, 0.02956), (-0.002, 0.005767, 0.02899), (-0.002, 0.01131, 0.02731), (-0.002, 0.01642, 0.02458), (-0.002, 0.02025, 0.02025), (-0.002, 0.01591, 0.02381), (-0.002, 0.01096, 0.02645), (-0.002, 0.005586, 0.02808), (-0.002, 0.0, 0.02863), (-0.002, -0.005586, 0.02808), (-0.002, -0.01096, 0.02645), (-0.002, -0.01591, 0.02381), (-0.002, -0.02025, 0.02025), (-0.002, -0.02381, 0.01591), (-0.002, -0.02645, 0.01096), (-0.002, -0.02808, 0.005586), (-0.002, -0.02863, 0.0), (-0.002, -0.02808, -0.005586), (-0.002, -0.02645, -0.01096), (-0.002, -0.02381, -0.01591), (-0.002, -0.02025, -0.02025), (-0.002, -0.01591, -0.02381), (-0.002, -0.01096, -0.02645), (-0.002, -0.005586, -0.02808), (-0.002, 0.0, -0.02863), (-0.002, 0.005586, -0.02808), (-0.002, 0.01096, -0.02645), (-0.002, 0.01591, -0.02381), (-0.002, 0.02025, -0.02025), (-0.002, 0.02381, -0.01591), (-0.002, 0.02645, -0.01096), (-0.002, 0.02808, -0.005586), (-0.002, 0.02863, 0.0), (-0.002, 0.02808, 0.005586), (-0.002, 0.02645, 0.01096), (-0.002, 0.02381, 0.01591), (-0.004974, 0.02025, 0.02025), (-0.004974, 0.02381, 0.01591), (-0.004974, 0.02645, 0.01096), (-0.004974, 0.02808, 0.005586), (-0.004974, 0.02863, 0.0), (-0.004974, 0.02808, -0.005586), (-0.004974, 0.02645, -0.01096), (-0.004974, 0.02381, -0.01591), (-0.004974, 0.02025, -0.02025), (-0.004974, 0.01591, -0.02381), (-0.004974, 0.01096, -0.02645), (-0.004974, 0.005586, -0.02808), (-0.004974, 0.0, -0.02863), (-0.004974, -0.005586, -0.02808), (-0.004974, -0.01096, -0.02645), (-0.004974, -0.01591, -0.02381), (-0.004974, -0.02025, -0.02025), (-0.004974, -0.02381, -0.01591), (-0.004974, -0.02645, -0.01096), (-0.004974, -0.02808, -0.005586), (-0.004974, -0.02863, 0.0), (-0.004974, -0.02808, 0.005586), (-0.004974, -0.02645, 0.01096), (-0.004974, -0.02381, 0.01591), (-0.004974, -0.02025, 0.02025), (-0.004974, -0.01591, 0.02381), (-0.004974, -0.01096, 0.02645), (-0.004974, -0.005586, 0.02808), (-0.004974, 0.0, 0.02863), (-0.004974, 0.005586, 0.02808), (-0.004974, 0.01096, 0.02645), (-0.004974, 0.01591, 0.02381)], [], [(64, 0, 1), (64, 1, 2), (64, 2, 3), (64, 3, 4), (64, 4, 5), (64, 5, 6), (64, 6, 7), (64, 7, 8), (64, 8, 9), (64, 9, 10), (64, 10, 11), (64, 11, 12), (64, 12, 13), (64, 13, 14), (64, 14, 15), (64, 15, 16), (64, 16, 17), (64, 17, 18), (64, 18, 19), (64, 19, 20), (64, 20, 21), (64, 21, 22), (64, 22, 23), (64, 23, 24), (64, 24, 25), (64, 25, 26), (64, 26, 27), (64, 27, 28), (64, 28, 29), (64, 29, 30), (64, 30, 31), (31, 0, 64), (0, 32, 33, 1), (1, 33, 34, 2), (2, 34, 35, 3), (3, 35, 36, 4), (4, 36, 37, 5), (5, 37, 38, 6), (6, 38, 39, 7), (7, 39, 40, 8), (8, 40, 41, 9), (9, 41, 42, 10), (10, 42, 43, 11), (11, 43, 44, 12), (12, 44, 45, 13), (13, 45, 46, 14), (14, 46, 47, 15), (15, 47, 48, 16), (16, 48, 49, 17), (17, 49, 50, 18), (18, 50, 51, 19), (19, 51, 52, 20), (20, 52, 53, 21), (21, 53, 54, 22), (22, 54, 55, 23), (23, 55, 56, 24), (24, 56, 57, 25), (25, 57, 58, 26), (26, 58, 59, 27), (27, 59, 60, 28), (28, 60, 61, 29), (29, 61, 62, 30), (30, 62, 63, 31), (32, 0, 31, 63), (32, 63, 65, 66), (63, 62, 67, 65), (62, 61, 68, 67), (61, 60, 69, 68), (60, 59, 70, 69), (59, 58, 71, 70), (58, 57, 72, 71), (57, 56, 73, 72), (56, 55, 74, 73), (55, 54, 75, 74), (54, 53, 76, 75), (53, 52, 77, 76), (52, 51, 78, 77), (51, 50, 79, 78), (50, 49, 80, 79), (49, 48, 81, 80), (48, 47, 82, 81), (47, 46, 83, 82), (46, 45, 84, 83), (45, 44, 85, 84), (44, 43, 86, 85), (43, 42, 87, 86), (42, 41, 88, 87), (41, 40, 89, 88), (40, 39, 90, 89), (39, 38, 91, 90), (38, 37, 92, 91), (37, 36, 93, 92), (36, 35, 94, 93), (35, 34, 95, 94), (34, 33, 96, 95), (33, 32, 66, 96), (96, 66, 97, 98), (95, 96, 98, 99), (94, 95, 99, 100), (93, 94, 100, 101), (92, 93, 101, 102), (91, 92, 102, 103), (90, 91, 103, 104), (89, 90, 104, 105), (88, 89, 105, 106), (87, 88, 106, 107), (86, 87, 107, 108), (85, 86, 108, 109), (84, 85, 109, 110), (83, 84, 110, 111), (82, 83, 111, 112), (81, 82, 112, 113), (80, 81, 113, 114), (79, 80, 114, 115), (78, 79, 115, 116), (77, 78, 116, 117), (76, 77, 117, 118), (75, 76, 118, 119), (74, 75, 119, 120), (73, 74, 120, 121), (72, 73, 121, 122), (71, 72, 122, 123), (70, 71, 123, 124), (69, 70, 124, 125), (68, 69, 125, 126), (67, 68, 126, 127), (65, 67, 127, 128), (66, 65, 128, 97), (97, 128, 130, 129), (128, 127, 131, 130), (127, 126, 132, 131), (126, 125, 133, 132), (125, 124, 134, 133), (124, 123, 135, 134), (123, 122, 136, 135), (122, 121, 137, 136), (121, 120, 138, 137), (120, 119, 139, 138), (119, 118, 140, 139), (118, 117, 141, 140), (117, 116, 142, 141), (116, 115, 143, 142), (115, 114, 144, 143), (114, 113, 145, 144), (113, 112, 146, 145), (112, 111, 147, 146), (111, 110, 148, 147), (110, 109, 149, 148), (109, 108, 150, 149), (108, 107, 151, 150), (107, 106, 152, 151), (106, 105, 153, 152), (105, 104, 154, 153), (104, 103, 155, 154), (103, 102, 156, 155), (102, 101, 157, 156), (101, 100, 158, 157), (100, 99, 159, 158), (99, 98, 160, 159), (98, 97, 129, 160), (160, 129, 161, 162), (159, 160, 162, 163), (158, 159, 163, 164), (157, 158, 164, 165), (156, 157, 165, 166), (155, 156, 166, 167), (154, 155, 167, 168), (153, 154, 168, 169), (152, 153, 169, 170), (151, 152, 170, 171), (150, 151, 171, 172), (149, 150, 172, 173), (148, 149, 173, 174), (147, 148, 174, 175), (146, 147, 175, 176), (145, 146, 176, 177), (144, 145, 177, 178), (143, 144, 178, 179), (142, 143, 179, 180), (141, 142, 180, 181), (140, 141, 181, 182), (139, 140, 182, 183), (138, 139, 183, 184), (137, 138, 184, 185), (136, 137, 185, 186), (135, 136, 186, 187), (134, 135, 187, 188), (133, 134, 188, 189), (132, 133, 189, 190), (131, 132, 190, 191), (130, 131, 191, 192), (129, 130, 192, 161)])
me_cylinder_061.polygons.foreach_set('use_smooth', [0, 0, 0, 0, 0, 0, 0, 0, 0, 0, 0, 0, 0, 0, 0, 0, 0, 0, 0, 0, 0, 0, 0, 0, 0, 0, 0, 0, 0, 0, 0, 0, 1, 1, 1, 1, 1, 1, 1, 1, 1, 1, 1, 1, 1, 1, 1, 1, 1, 1, 1, 1, 1, 1, 1, 1, 1, 1, 1, 1, 1, 1, 1, 1, 1, 1, 1, 1, 1, 1, 1, 1, 1, 1, 1, 1, 1, 1, 1, 1, 1, 1, 1, 1, 1, 1, 1, 1, 1, 1, 1, 1, 1, 1, 1, 1, 1, 1, 1, 1, 1, 1, 1, 1, 1, 1, 1, 1, 1, 1, 1, 1, 1, 1, 1, 1, 1, 1, 1, 1, 1, 1, 1, 1, 1, 1, 1, 1, 0, 0, 0, 0, 0, 0, 0, 0, 0, 0, 0, 0, 0, 0, 0, 0, 0, 0, 0, 0, 0, 0, 0, 0, 0, 0, 0, 0, 0, 0, 0, 0, 1, 1, 1, 1, 1, 1, 1, 1, 1, 1, 1, 1, 1, 1, 1, 1, 1, 1, 1, 1, 1, 1, 1, 1, 1, 1, 1, 1, 1, 1, 1, 1])
me_cylinder_061.materials.append(mat_engine_blk_025)
me_cylinder_061.use_remesh_preserve_volume = False
me_cylinder_061.use_remesh_preserve_attributes = False
me_cylinder_061.use_mirror_vertex_groups = False
me_cylinder_061.update()

# ---- objects
ob_screws = bpy.data.objects.new('Screws', me_cylinder_064)
ob_needle = bpy.data.objects.new('Needle', me_plane_012)
ob_lens = bpy.data.objects.new('Lens', me_circle_021)
ob_cylinder_001 = bpy.data.objects.new('Cylinder.001', me_cylinder_063)
ob_cylinder = bpy.data.objects.new('Cylinder', None)
ob_cylinder_1 = bpy.data.objects.new('Cylinder_1', me_cylinder_062)
ob_cylinder_0 = bpy.data.objects.new('Cylinder_0', me_cylinder_061)

# ---- transforms, parenting, visibility, modifiers, constraints
ob_screws.location = (0.0, 0.0, 0.0)
ob_screws.show_transparent = True
ob_screws.lineart.crease_threshold = 0.0
_m = ob_screws.modifiers.new('Auto Smooth', 'NODES')
_m.node_group = ng_auto_smooth
_gi = [s.identifier for s in ng_auto_smooth.interface.items_tree if s.item_type == 'SOCKET' and s.in_out == 'INPUT']
_m[_gi[1]] = 1.396  # Angle
ob_needle.location = (0.0, 0.0, 0.0)
ob_needle.show_transparent = True
ob_needle.lineart.crease_threshold = 0.0
_m = ob_needle.modifiers.new('Auto Smooth', 'NODES')
_m.node_group = ng_auto_smooth
_gi = [s.identifier for s in ng_auto_smooth.interface.items_tree if s.item_type == 'SOCKET' and s.in_out == 'INPUT']
_m[_gi[1]] = 1.396  # Angle
ob_lens.location = (0.0, 0.0, 0.0)
ob_lens.show_transparent = True
ob_lens.lineart.crease_threshold = 0.0
_m = ob_lens.modifiers.new('Auto Smooth', 'NODES')
_m.node_group = ng_auto_smooth
_gi = [s.identifier for s in ng_auto_smooth.interface.items_tree if s.item_type == 'SOCKET' and s.in_out == 'INPUT']
_m[_gi[1]] = 1.396  # Angle
ob_cylinder_001.location = (0.0, 0.0, 0.0)
ob_cylinder_001.show_transparent = True
ob_cylinder_001.lineart.crease_threshold = 0.0
_m = ob_cylinder_001.modifiers.new('Auto Smooth', 'NODES')
_m.node_group = ng_auto_smooth
_gi = [s.identifier for s in ng_auto_smooth.interface.items_tree if s.item_type == 'SOCKET' and s.in_out == 'INPUT']
_m[_gi[1]] = 1.396  # Angle
ob_cylinder.location = (0.0, 0.0, 0.0)
ob_cylinder.empty_image_offset = (0.0, 0.0)
ob_cylinder.lineart.crease_threshold = 0.0
ob_cylinder_1.parent = ob_cylinder
ob_cylinder_1.location = (0.0, 0.0, 0.0)
ob_cylinder_1.show_transparent = True
ob_cylinder_1.lineart.crease_threshold = 0.0
_m = ob_cylinder_1.modifiers.new('Auto Smooth', 'NODES')
_m.node_group = ng_auto_smooth
_gi = [s.identifier for s in ng_auto_smooth.interface.items_tree if s.item_type == 'SOCKET' and s.in_out == 'INPUT']
_m[_gi[1]] = 1.396  # Angle
ob_cylinder_0.parent = ob_cylinder
ob_cylinder_0.location = (0.0, 0.0, 0.0)
ob_cylinder_0.show_transparent = True
ob_cylinder_0.lineart.crease_threshold = 0.0
_m = ob_cylinder_0.modifiers.new('Auto Smooth', 'NODES')
_m.node_group = ng_auto_smooth
_gi = [s.identifier for s in ng_auto_smooth.interface.items_tree if s.item_type == 'SOCKET' and s.in_out == 'INPUT']
_m[_gi[1]] = 1.396  # Angle

# ---- collection membership
col_collection_1.objects.link(ob_screws)
col_collection_1.objects.link(ob_needle)
col_collection_1.objects.link(ob_lens)
col_collection_1.objects.link(ob_cylinder_001)
col_collection_1.objects.link(ob_cylinder)
col_collection_1.objects.link(ob_cylinder_1)
col_collection_1.objects.link(ob_cylinder_0)

# ---- scene / render settings (as saved in the file)
scene.frame_start = 1; scene.frame_end = 250; scene.frame_set(1)
scene.render.engine = 'BLENDER_EEVEE_NEXT'
scene.render.resolution_percentage = 50
scene.render.dither_intensity = 0.0
scene.cycles.use_denoising = False
scene.cycles.samples = 10
scene.cycles.sampling_pattern = 'TABULATED_SOBOL'
scene.cycles.light_sampling_threshold = 0.0
scene.cycles.use_adaptive_sampling = False
scene.cycles.use_light_tree = False
scene.cycles.blur_glossy = 0.0
scene.cycles.volume_bounces = 1
scene.cycles.pixel_filter_type = 'GAUSSIAN'
scene.cycles.sample_clamp_indirect = 0.0
scene.view_settings.view_transform = 'Standard'
bpy.context.view_layer.update()

# ---- added for rendering (the .blend has no active camera and no usable light): camera, sun
cam_auto = bpy.data.cameras.new('AutoCamera')
cam_auto.lens = 50.0
cam_auto.sensor_width = 36.0
cam_auto.clip_end = 1000.0
ob_auto_camera = bpy.data.objects.new('AutoCamera', cam_auto)
scene.collection.objects.link(ob_auto_camera)
ob_auto_camera.location = (0.172738, -0.222054, 0.148036)
ob_auto_camera.rotation_euler = (1.09748, -7.21219e-08, 0.694738)
scene.camera = ob_auto_camera
light_auto_sun = bpy.data.lights.new('AutoSun', 'SUN')
light_auto_sun.energy = 3.0
light_auto_sun.angle = 0.0523599
ob_auto_sun = bpy.data.objects.new('AutoSun', light_auto_sun)
scene.collection.objects.link(ob_auto_sun)
ob_auto_sun.rotation_euler = (0.872665, 0.174533, 0.523599)
bpy.context.view_layer.update()
